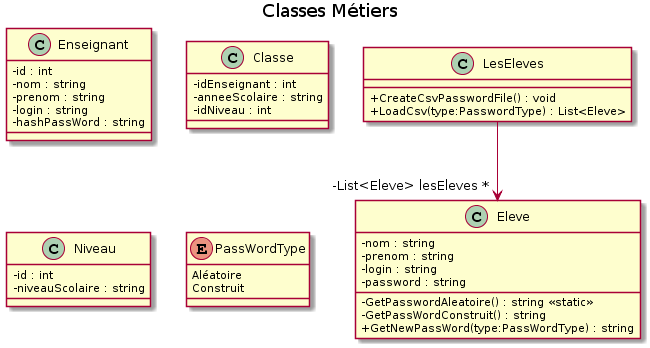

The diagram above was rendered by PlantUML. Its source (embedded in the PNG):
@startuml
title Classes Métiers

skinparam classAttributeIconSize 0

class Enseignant{
- id : int
- nom : string
- prenom : string
- login : string 
- hashPassWord : string
}

class Classe {
- idEnseignant : int
- anneeScolaire : string
- idNiveau : int
}

class LesEleves {
+ CreateCsvPasswordFile() : void
+ LoadCsv(type:PasswordType) : List<Eleve>
}

class Niveau {
- id : int
- niveauScolaire : string
}

enum PassWordType {
Aléatoire
Construit
}

class Eleve {
- nom : string
- prenom : string
- login : string
- password : string
- GetPasswordAleatoire() : string <<static>>
- GetPassWordConstruit() : string 
+ GetNewPassWord(type:PassWordType) : string
}

LesEleves --> "-List<Eleve> lesEleves *" Eleve
@enduml